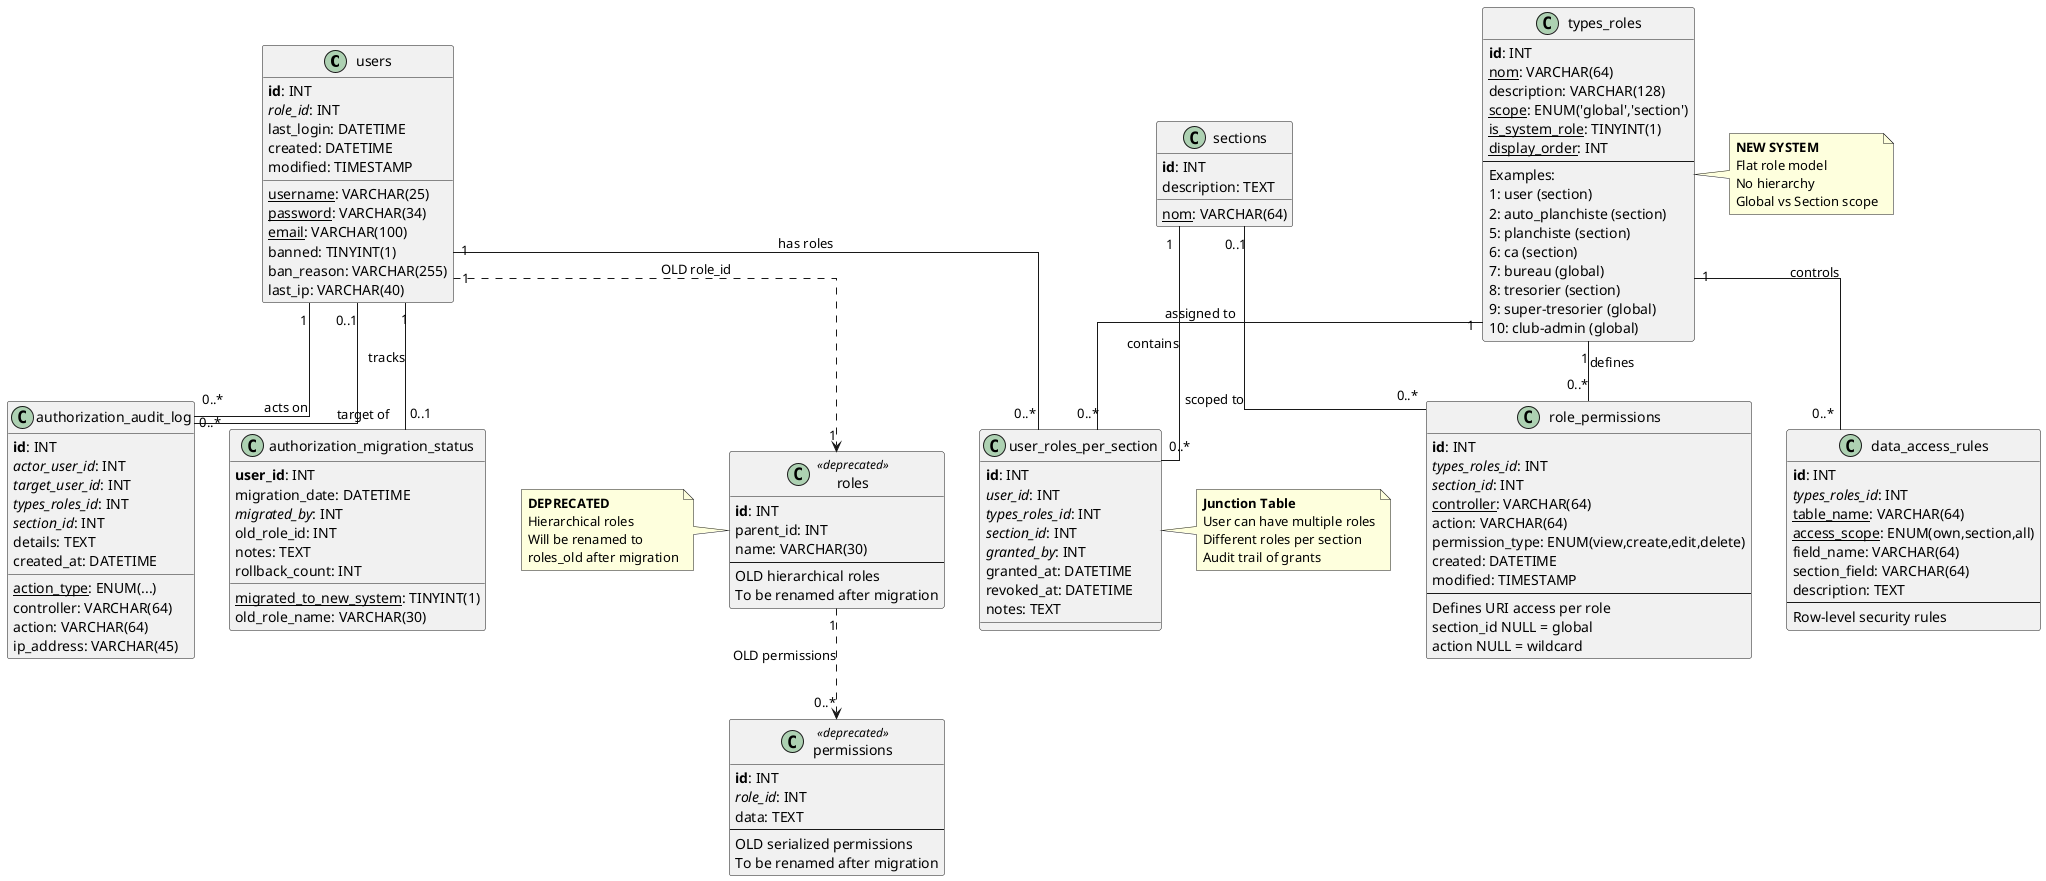

The diagram above was rendered by PlantUML. Its source (embedded in the PNG):
@startuml database_schema
!define Table(name,desc) class name as "desc" << (T,#FFAAAA) >>
!define primary_key(x) <b>x</b>
!define foreign_key(x) <i>x</i>
!define unique(x) <color:green>x</color>
!define not_null(x) <u>x</u>

skinparam linetype ortho
skinparam classAttributeIconSize 0

' Users table
class users {
  primary_key(id): INT
  not_null(username): VARCHAR(25)
  not_null(password): VARCHAR(34)
  not_null(email): VARCHAR(100)
  foreign_key(role_id): INT
  banned: TINYINT(1)
  ban_reason: VARCHAR(255)
  last_ip: VARCHAR(40)
  last_login: DATETIME
  created: DATETIME
  modified: TIMESTAMP
}

' Sections table
class sections {
  primary_key(id): INT
  not_null(nom): VARCHAR(64)
  description: TEXT
}

' Types_roles table (NEW SYSTEM)
class types_roles {
  primary_key(id): INT
  not_null(nom): VARCHAR(64)
  description: VARCHAR(128)
  not_null(scope): ENUM('global','section')
  not_null(is_system_role): TINYINT(1)
  not_null(display_order): INT
  --
  Examples:
  1: user (section)
  2: auto_planchiste (section)
  5: planchiste (section)
  6: ca (section)
  7: bureau (global)
  8: tresorier (section)
  9: super-tresorier (global)
  10: club-admin (global)
}

' User roles per section (Junction table)
class user_roles_per_section {
  primary_key(id): INT
  foreign_key(user_id): INT
  foreign_key(types_roles_id): INT
  foreign_key(section_id): INT
  foreign_key(granted_by): INT
  granted_at: DATETIME
  revoked_at: DATETIME
  notes: TEXT
}

' Role permissions (NEW)
class role_permissions {
  primary_key(id): INT
  foreign_key(types_roles_id): INT
  foreign_key(section_id): INT
  not_null(controller): VARCHAR(64)
  action: VARCHAR(64)
  permission_type: ENUM(view,create,edit,delete)
  created: DATETIME
  modified: TIMESTAMP
  --
  Defines URI access per role
  section_id NULL = global
  action NULL = wildcard
}

' Data access rules (NEW)
class data_access_rules {
  primary_key(id): INT
  foreign_key(types_roles_id): INT
  not_null(table_name): VARCHAR(64)
  not_null(access_scope): ENUM(own,section,all)
  field_name: VARCHAR(64)
  section_field: VARCHAR(64)
  description: TEXT
  --
  Row-level security rules
}

' Authorization audit log (NEW)
class authorization_audit_log {
  primary_key(id): INT
  not_null(action_type): ENUM(...)
  foreign_key(actor_user_id): INT
  foreign_key(target_user_id): INT
  foreign_key(types_roles_id): INT
  foreign_key(section_id): INT
  controller: VARCHAR(64)
  action: VARCHAR(64)
  ip_address: VARCHAR(45)
  details: TEXT
  created_at: DATETIME
}

' Migration status tracking (NEW)
class authorization_migration_status {
  primary_key(user_id): INT
  not_null(migrated_to_new_system): TINYINT(1)
  migration_date: DATETIME
  foreign_key(migrated_by): INT
  old_role_id: INT
  old_role_name: VARCHAR(30)
  notes: TEXT
  rollback_count: INT
}

' OLD SYSTEM (deprecated)
class roles <<deprecated>> {
  primary_key(id): INT
  parent_id: INT
  name: VARCHAR(30)
  --
  OLD hierarchical roles
  To be renamed after migration
}

class permissions <<deprecated>> {
  primary_key(id): INT
  foreign_key(role_id): INT
  data: TEXT
  --
  OLD serialized permissions
  To be renamed after migration
}

' Relationships
users "1" -- "0..*" user_roles_per_section : has roles
sections "1" -- "0..*" user_roles_per_section : contains
types_roles "1" -- "0..*" user_roles_per_section : assigned to

types_roles "1" -- "0..*" role_permissions : defines
sections "0..1" -- "0..*" role_permissions : scoped to

types_roles "1" -- "0..*" data_access_rules : controls

users "1" -- "0..1" authorization_migration_status : tracks
users "1" -- "0..*" authorization_audit_log : acts on
users "0..1" -- "0..*" authorization_audit_log : target of

' OLD system (dashed lines)
users "1" ..> "1" roles : OLD role_id
roles "1" ..> "0..*" permissions : OLD permissions

note right of types_roles
  **NEW SYSTEM**
  Flat role model
  No hierarchy
  Global vs Section scope
end note

note right of user_roles_per_section
  **Junction Table**
  User can have multiple roles
  Different roles per section
  Audit trail of grants
end note

note left of roles
  **DEPRECATED**
  Hierarchical roles
  Will be renamed to
  roles_old after migration
end note

@enduml